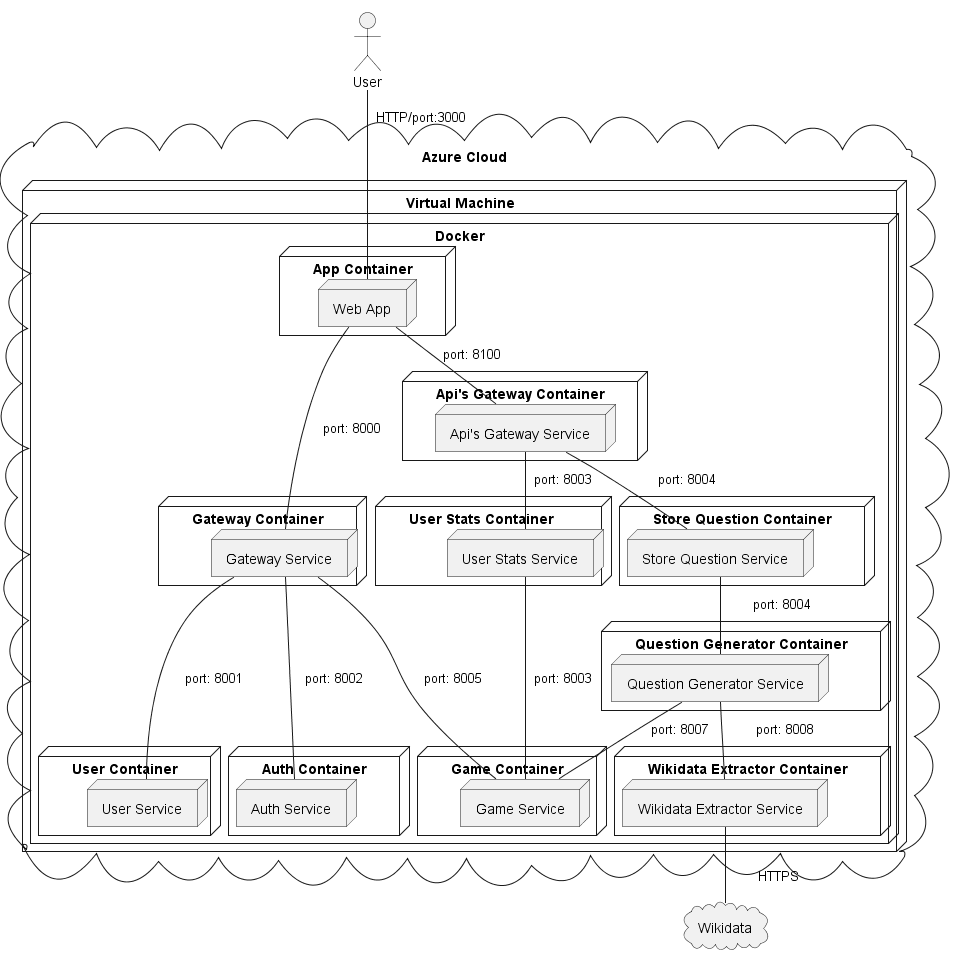

The diagram above was rendered by PlantUML. Its source (embedded in the PNG):
@startuml
!pragma layout smetana

cloud "Azure Cloud\n" {
    node "Virtual Machine" {
        node "Docker" {
            node "App Container"{
                node "Web App"
            }
            node "Gateway Container"{
                node "Gateway Service"
            }
            node "User Container"{
                node "User Service"
            }
            node "Auth Container"{
                node "Auth Service"
            }
            node "Game Container"{
                node "Game Service"
            }
            node "Store Question Container"{
                node "Store Question Service"
            }
            node "User Stats Container\t"{
                node "User Stats Service"
            }
            node "Question Generator Container"{
                node "Question Generator Service"
            }
            node "Wikidata Extractor Container"{
                node "Wikidata Extractor Service"
            }
            node "Api's Gateway Container"{
                node "Api's Gateway Service"
            }
        }
    }
}

cloud "Wikidata"
actor "User"


"User" -- "Web App" : "  HTTP/port:3000"

"Web App" -down- "Gateway Service" : "port: 8000    "

"Api's Gateway Service" -up- "Web App" : "port: 8100"

"Gateway Service" --- "Auth Service" : "   port: 8002"
"Gateway Service" --- "User Service" : "port: 8001          "
"Gateway Service" --- "Game Service"  : "port: 8005\t\t"

"User Stats Service" -- "Game Service" : "  port: 8003"

"User Stats Service" -up- "Api's Gateway Service" : "  port: 8003"
"Store Question Service" -up- "Api's Gateway Service" : "\tport: 8004"

"Store Question Service" -- "Question Generator Service" : "\tport: 8004"
"Question Generator Service" -- "Wikidata Extractor Service" : "\tport: 8008"
"Question Generator Service" -- "Game Service" : "port: 8007"

"Wikidata Extractor Service" -- "Wikidata" : "\tHTTPS"
@enduml